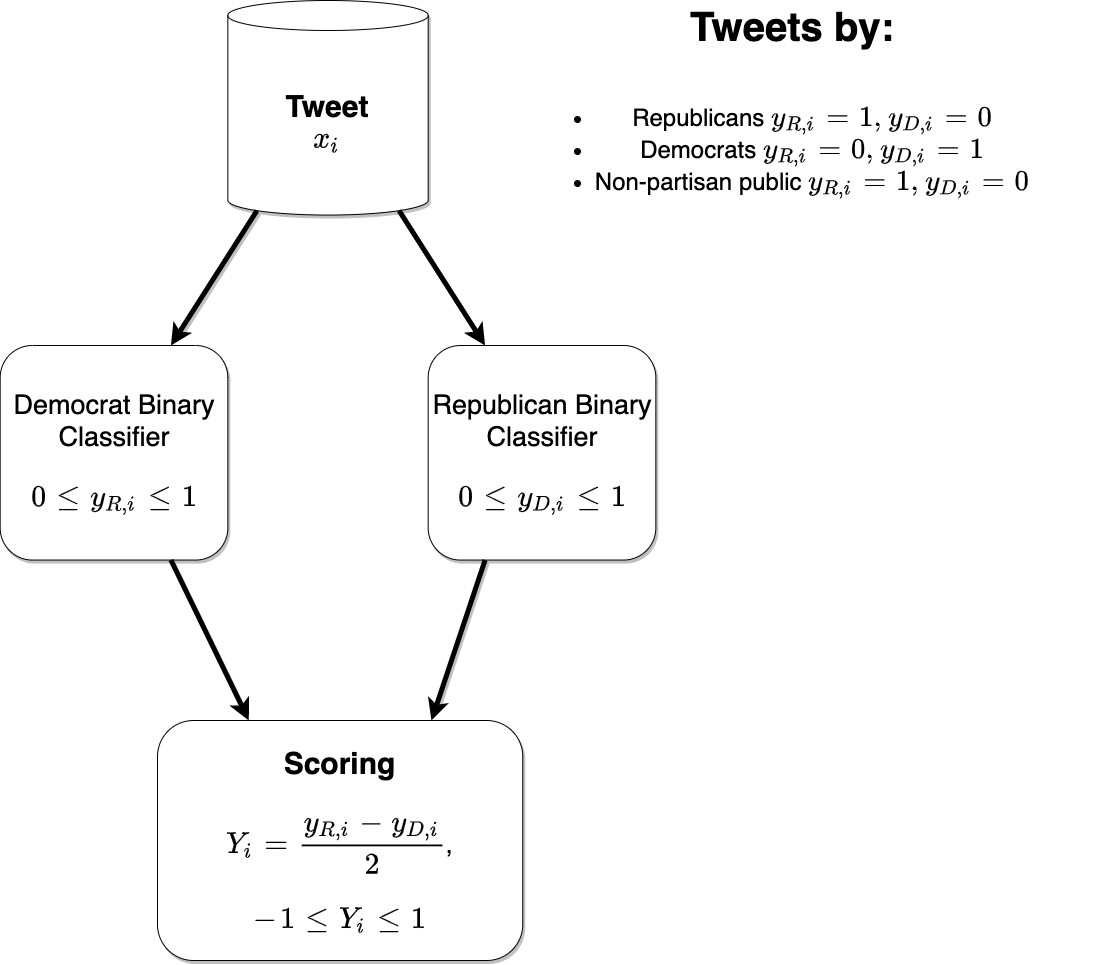

The diagram above was exported from draw.io. Its source (the exported page's mxGraphModel, read from the mxfile embedded in the PNG):
<mxGraphModel dx="3756" dy="2300" grid="1" gridSize="15" guides="1" tooltips="1" connect="1" arrows="1" fold="1" page="1" pageScale="1" pageWidth="1200" pageHeight="1600" background="none" math="1" shadow="0">
  <root>
    <mxCell id="0" />
    <mxCell id="1" parent="0" />
    <mxCell id="AZSbQdCBBtCNb0guJ1DW-3" value="&lt;font style=&quot;font-size: 40px&quot;&gt;&lt;b&gt;Tweets by:&lt;/b&gt;&lt;/font&gt;&lt;br style=&quot;font-size: 24px&quot;&gt;&lt;br style=&quot;font-size: 24px&quot;&gt;&lt;ul style=&quot;font-size: 24px&quot;&gt;&lt;li style=&quot;font-size: 24px&quot;&gt;Republicans `y_{R,i} = 1, y_{D,i}= 0`&lt;/li&gt;&lt;li style=&quot;font-size: 24px&quot;&gt;Democrats `y_{R,i} = 0, y_{D,i}= 1`&lt;/li&gt;&lt;li style=&quot;font-size: 24px&quot;&gt;Non-partisan public `y_{R,i} = 1, y_{D,i}= 0`&lt;/li&gt;&lt;/ul&gt;" style="text;html=1;strokeColor=none;fillColor=none;align=center;verticalAlign=middle;whiteSpace=wrap;rounded=0;fontSize=24;shadow=1;" vertex="1" parent="1">
      <mxGeometry x="570" y="60" width="600" height="225" as="geometry" />
    </mxCell>
    <mxCell id="AZSbQdCBBtCNb0guJ1DW-2" value="&lt;font style=&quot;font-size: 30px&quot;&gt;&lt;b&gt;Tweet&lt;/b&gt;&lt;/font&gt;&lt;br style=&quot;font-size: 25px&quot;&gt;`x_i`" style="shape=cylinder3;whiteSpace=wrap;html=1;boundedLbl=1;backgroundOutline=1;size=15;fontSize=25;shadow=1;" vertex="1" parent="1">
      <mxGeometry x="305.34000000000003" y="60" width="200.33" height="214.55" as="geometry" />
    </mxCell>
    <mxCell id="AZSbQdCBBtCNb0guJ1DW-4" value="&lt;font style=&quot;font-size: 27px&quot;&gt;Democrat Binary Classifier&lt;br&gt;&lt;/font&gt;&lt;br style=&quot;font-size: 25px&quot;&gt;`0 \leq y_{R,i} \leq 1`" style="rounded=1;whiteSpace=wrap;html=1;fontSize=25;shadow=1;" vertex="1" parent="1">
      <mxGeometry x="77.67" y="405.000909090909" width="227.66666666666669" height="214.54545454545453" as="geometry" />
    </mxCell>
    <mxCell id="AZSbQdCBBtCNb0guJ1DW-5" value="&lt;font style=&quot;font-size: 27px&quot;&gt;Republican Binary Classifier&lt;br&gt;&lt;/font&gt;&lt;br style=&quot;font-size: 25px&quot;&gt;`0 \leq y_{D,i} \leq 1`" style="rounded=1;whiteSpace=wrap;html=1;fontSize=25;shadow=1;" vertex="1" parent="1">
      <mxGeometry x="505.67333333333335" y="405.000909090909" width="227.66666666666669" height="214.54545454545453" as="geometry" />
    </mxCell>
    <mxCell id="AZSbQdCBBtCNb0guJ1DW-7" value="&lt;font style=&quot;font-size: 30px&quot;&gt;&lt;b&gt;Scoring&lt;/b&gt;&lt;/font&gt;&lt;br&gt;&lt;br style=&quot;font-size: 25px&quot;&gt;`Y_i = \frac{y_{R,i} - y_{D,i}}{2}`,&lt;br&gt;&lt;br style=&quot;font-size: 25px&quot;&gt;`-1 \leq Y_i \leq 1`" style="rounded=1;whiteSpace=wrap;html=1;fontSize=25;shadow=1;" vertex="1" parent="1">
      <mxGeometry x="235" y="780" width="365.25" height="240" as="geometry" />
    </mxCell>
    <mxCell id="AZSbQdCBBtCNb0guJ1DW-9" value="" style="endArrow=classic;html=1;rounded=0;fontSize=60;exitX=0.145;exitY=1;exitDx=0;exitDy=-4.35;exitPerimeter=0;entryX=0.75;entryY=0;entryDx=0;entryDy=0;strokeWidth=5;shadow=1;" edge="1" parent="1" source="AZSbQdCBBtCNb0guJ1DW-2" target="AZSbQdCBBtCNb0guJ1DW-4">
      <mxGeometry width="50" height="50" relative="1" as="geometry">
        <mxPoint x="375" y="890" as="sourcePoint" />
        <mxPoint x="425" y="840" as="targetPoint" />
      </mxGeometry>
    </mxCell>
    <mxCell id="AZSbQdCBBtCNb0guJ1DW-10" value="" style="endArrow=classic;html=1;rounded=0;fontSize=60;exitX=0.855;exitY=1;exitDx=0;exitDy=-4.35;exitPerimeter=0;entryX=0.25;entryY=0;entryDx=0;entryDy=0;strokeWidth=5;shadow=1;" edge="1" parent="1" source="AZSbQdCBBtCNb0guJ1DW-2" target="AZSbQdCBBtCNb0guJ1DW-5">
      <mxGeometry width="50" height="50" relative="1" as="geometry">
        <mxPoint x="375" y="890" as="sourcePoint" />
        <mxPoint x="435" y="405" as="targetPoint" />
      </mxGeometry>
    </mxCell>
    <mxCell id="AZSbQdCBBtCNb0guJ1DW-11" value="" style="endArrow=classic;html=1;rounded=0;fontSize=60;exitX=0.75;exitY=1;exitDx=0;exitDy=0;entryX=0.25;entryY=0;entryDx=0;entryDy=0;strokeWidth=5;shadow=1;" edge="1" parent="1" source="AZSbQdCBBtCNb0guJ1DW-4" target="AZSbQdCBBtCNb0guJ1DW-7">
      <mxGeometry width="50" height="50" relative="1" as="geometry">
        <mxPoint x="375" y="890" as="sourcePoint" />
        <mxPoint x="425" y="840" as="targetPoint" />
      </mxGeometry>
    </mxCell>
    <mxCell id="AZSbQdCBBtCNb0guJ1DW-12" value="" style="endArrow=classic;html=1;rounded=0;fontSize=60;exitX=0.25;exitY=1;exitDx=0;exitDy=0;entryX=0.75;entryY=0;entryDx=0;entryDy=0;strokeWidth=5;shadow=1;" edge="1" parent="1" source="AZSbQdCBBtCNb0guJ1DW-5" target="AZSbQdCBBtCNb0guJ1DW-7">
      <mxGeometry width="50" height="50" relative="1" as="geometry">
        <mxPoint x="375" y="890" as="sourcePoint" />
        <mxPoint x="425" y="840" as="targetPoint" />
      </mxGeometry>
    </mxCell>
  </root>
</mxGraphModel>